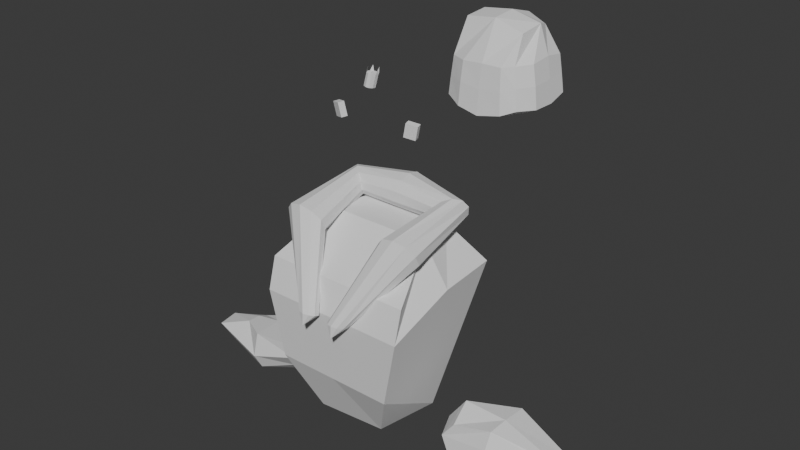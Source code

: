 # Source: king_generic_1.blend  (saved by Blender 4.5.90; exported with 4.5.12 LTS)
import bpy
from mathutils import Matrix  # noqa: F401  (used for matrix-valued properties, if any)

bpy.ops.wm.read_factory_settings(use_empty=True)
scene = bpy.context.scene
scene.name = 'Scene'

# ---- world
world_world = bpy.data.worlds.new('World'); scene.world = world_world
world_world.use_nodes = True; world_world.node_tree.nodes.clear()
_N = world_world.node_tree.nodes; _L = world_world.node_tree.links
n0 = _N.new('ShaderNodeOutputWorld'); n0.name = 'World Output'; n0.location = (200, 100)
n1 = _N.new('ShaderNodeBackground'); n1.name = 'Background'; n1.location = (-200, 100)
n1.inputs[0].default_value = (0.05088, 0.05088, 0.05088, 1.0)
_L.new(n1.outputs[0], n0.inputs[0])
n0.is_active_output = True
world_world.color = (0.05088, 0.05088, 0.05088)
world_world.sun_shadow_jitter_overblur = 0.0

# ---- meshes
me_cube_001 = bpy.data.meshes.new('Cube.001')
me_cube_001.from_pydata([(-0.8918, -1.022, 0.172), (-1.728, -1.698, 3.205), (-1.204, 0.4917, 0.2664), (-1.725, 1.237, 4.019), (0.74, -0.8871, 0.1701), (1.819, -1.698, 3.205), (1.108, 0.4917, 0.2784), (1.915, 1.265, 3.954), (-1.757, -1.459, 3.936), (-0.989, 0.8713, 4.797), (1.1, 0.8543, 4.773), (1.79, -1.459, 3.936), (0.6902, 1.219, 0.7085), (-1.004, 1.219, 0.7758), (-1.487, -1.572, 1.547), (1.422, -1.572, 1.547), (-0.03257, -1.572, 1.547), (1.928, -0.133, 3.856), (1.34, -0.152, 4.784), (0.0165, -1.459, 3.936), (0.1006, 1.037, 4.773), (0.1089, 1.448, 3.975), (-1.271, -0.1481, 4.784), (-1.819, -0.133, 3.9), (0.04562, -1.698, 3.205), (-0.1399, 1.219, 0.5789), (-0.2313, -2.033, 3.29), (-0.3628, -2.071, 3.303), (-1.279, 0.73, 5.442), (-1.24, -1.148, 5.203), (-1.113, 0.5795, 5.381), (-0.9441, -1.11, 5.13), (-0.9952, 0.5016, 5.221), (-0.7614, -1.012, 4.939), (-0.9708, 0.5261, 5.022), (-0.7614, -0.8894, 4.704), (-1.049, 0.6436, 4.862), (-0.9441, -0.7906, 4.513), (-1.2, 0.8092, 4.801), (-1.24, -0.7529, 4.44), (-1.366, 0.9598, 4.862), (-1.535, -0.7906, 4.513), (-1.484, 1.038, 5.022), (-1.718, -0.8894, 4.704), (-1.508, 1.013, 5.221), (-1.718, -1.012, 4.939), (-1.43, 0.8957, 5.381), (-1.535, -1.11, 5.13), (-0.15, -1.934, 3.257), (-0.15, -1.812, 3.216), (-0.2313, -1.712, 3.183), (-0.3628, -1.674, 3.17), (-0.4943, -1.712, 3.183), (-0.5755, -1.812, 3.216), (-0.5755, -1.934, 3.257), (-0.4943, -2.033, 3.29), (0.04889, 0.9274, 5.578), (0.04274, 0.6507, 5.493), (0.03747, 0.4841, 5.285), (0.03509, 0.4914, 5.035), (0.03651, 0.6697, 4.837), (0.04118, 0.9509, 4.767), (0.04733, 1.228, 4.853), (0.0526, 1.394, 5.061), (0.05498, 1.387, 5.311), (0.05357, 1.209, 5.509), (-0.3628, -2.09, 3.018), (0.3012, -2.033, 3.29), (0.4327, -2.071, 3.303), (1.349, 0.73, 5.442), (1.31, -1.148, 5.203), (1.183, 0.5795, 5.381), (1.014, -1.11, 5.13), (1.065, 0.5016, 5.221), (0.8314, -1.012, 4.939), (1.041, 0.5261, 5.022), (0.8314, -0.8894, 4.704), (1.119, 0.6436, 4.862), (1.014, -0.7906, 4.513), (1.27, 0.8092, 4.801), (1.31, -0.7529, 4.44), (1.436, 0.9598, 4.862), (1.605, -0.7906, 4.513), (1.554, 1.038, 5.022), (1.788, -0.8894, 4.704), (1.578, 1.013, 5.221), (1.788, -1.012, 4.939), (1.5, 0.8957, 5.381), (1.605, -1.11, 5.13), (0.22, -1.934, 3.257), (0.22, -1.812, 3.216), (0.3012, -1.712, 3.183), (0.4327, -1.674, 3.17), (0.5642, -1.712, 3.183), (0.6455, -1.812, 3.216), (0.6455, -1.934, 3.257), (0.5642, -2.033, 3.29), (0.02107, 0.9274, 5.578), (0.02722, 0.6507, 5.493), (0.03249, 0.4841, 5.285), (0.03487, 0.4914, 5.035), (0.03346, 0.6697, 4.837), (0.02878, 0.9509, 4.767), (0.02263, 1.228, 4.853), (0.01736, 1.394, 5.061), (0.01498, 1.387, 5.311), (0.0164, 1.209, 5.509), (0.4327, -2.09, 3.018)], [], [(2, 23, 3, 13), (25, 21, 7, 12), (6, 12, 7, 17), (15, 16, 14, 0, 4), (2, 6, 4, 0), (21, 3, 9, 20), (10, 20, 9, 22, 8, 19, 11, 18), (17, 7, 10, 18), (23, 1, 8, 22), (5, 17, 18, 11), (2, 13, 25, 12, 6), (4, 6, 17, 5, 15), (15, 5, 24, 16), (16, 24, 1, 14), (24, 5, 11, 19), (7, 21, 20, 10), (3, 23, 22, 9), (1, 24, 19, 8), (13, 3, 21, 25), (0, 14, 1, 23, 2), (39, 37, 50, 51), (28, 29, 31, 30), (43, 41, 52, 53), (30, 31, 33, 32), (47, 45, 54, 55), (32, 33, 35, 34), (31, 29, 27, 26), (34, 35, 37, 36), (29, 47, 55, 27), (36, 37, 39, 38), (33, 31, 26, 48), (38, 39, 41, 40), (37, 35, 49, 50), (40, 41, 43, 42), (41, 39, 51, 52), (42, 43, 45, 44), (45, 43, 53, 54), (55, 54, 66), (44, 45, 47, 46), (35, 33, 48, 49), (46, 47, 29, 28), (40, 42, 63, 62), (56, 57, 58, 59, 60, 61, 62, 63, 64, 65), (36, 38, 61, 60), (46, 28, 56, 65), (32, 34, 59, 58), (42, 44, 64, 63), (38, 40, 62, 61), (34, 36, 60, 59), (28, 30, 57, 56), (30, 32, 58, 57), (44, 46, 65, 64), (26, 27, 66), (49, 48, 66), (51, 50, 66), (53, 52, 66), (48, 26, 66), (50, 49, 66), (52, 51, 66), (27, 55, 66), (54, 53, 66), (80, 92, 91, 78), (69, 71, 72, 70), (84, 94, 93, 82), (71, 73, 74, 72), (88, 96, 95, 86), (73, 75, 76, 74), (72, 67, 68, 70), (75, 77, 78, 76), (70, 68, 96, 88), (77, 79, 80, 78), (74, 89, 67, 72), (79, 81, 82, 80), (78, 91, 90, 76), (81, 83, 84, 82), (82, 93, 92, 80), (83, 85, 86, 84), (86, 95, 94, 84), (96, 107, 95), (85, 87, 88, 86), (76, 90, 89, 74), (87, 69, 70, 88), (81, 103, 104, 83), (97, 106, 105, 104, 103, 102, 101, 100, 99, 98), (77, 101, 102, 79), (87, 106, 97, 69), (73, 99, 100, 75), (83, 104, 105, 85), (79, 102, 103, 81), (75, 100, 101, 77), (69, 97, 98, 71), (71, 98, 99, 73), (85, 105, 106, 87), (67, 107, 68), (90, 107, 89), (92, 107, 91), (94, 107, 93), (89, 107, 67), (91, 107, 90), (93, 107, 92), (68, 107, 96), (95, 107, 94)])
_uv = me_cube_001.uv_layers.new(name='UVMap')
_uv.uv.foreach_set('vector', [0.375, 0.25, 0.625, 0.125, 0.625, 0.25, 0.5, 0.25, 0.5, 0.375, 0.625, 0.375, 0.625, 0.5, 0.5, 0.5, 0.375, 0.5, 0.5, 0.5, 0.625, 0.5, 0.625, 0.625, 0.5, 0.75, 0.5, 0.875, 0.5, 1.0, 0.375, 1.0, 0.375, 0.75, 0.125, 0.5, 0.375, 0.5, 0.375, 0.75, 0.125, 0.75, 0.625, 0.375, 0.625, 0.25, 0.625, 0.25, 0.625, 0.375, 0.625, 0.5, 0.75, 0.5, 0.875, 0.5, 0.875, 0.625, 0.875, 0.75, 0.75, 0.75, 0.625, 0.75, 0.625, 0.625, 0.625, 0.625, 0.625, 0.5, 0.625, 0.5, 0.625, 0.625, 0.625, 0.125, 0.625, 0.0, 0.625, 0.0, 0.625, 0.125, 0.625, 0.75, 0.625, 0.625, 0.625, 0.625, 0.625, 0.75, 0.375, 0.25, 0.5, 0.25, 0.5, 0.375, 0.5, 0.5, 0.375, 0.5, 0.375, 0.75, 0.375, 0.5, 0.625, 0.625, 0.625, 0.75, 0.5, 0.75, 0.5, 0.75, 0.625, 0.75, 0.625, 0.875, 0.5, 0.875, 0.5, 0.875, 0.625, 0.875, 0.625, 1.0, 0.5, 1.0, 0.625, 0.875, 0.625, 0.75, 0.625, 0.75, 0.625, 0.875, 0.625, 0.5, 0.625, 0.375, 0.625, 0.375, 0.625, 0.5, 0.625, 0.25, 0.625, 0.125, 0.625, 0.125, 0.625, 0.25, 0.625, 1.0, 0.625, 0.875, 0.625, 0.875, 0.625, 1.0, 0.5, 0.25, 0.625, 0.25, 0.625, 0.375, 0.5, 0.375, 0.375, 0.0, 0.5, 0.0, 0.625, 0.0, 0.625, 0.125, 0.375, 0.25, 0.5, 1.0, 0.6, 1.0, 0.6, 1.0, 0.5, 1.0, 1.0, 0.5, 1.0, 1.0, 0.9, 1.0, 0.9, 0.5, 0.3, 1.0, 0.4, 1.0, 0.4, 1.0, 0.3, 1.0, 0.9, 0.5, 0.9, 1.0, 0.8, 1.0, 0.8, 0.5, 0.1, 1.0, 0.2, 1.0, 0.2, 1.0, 0.1, 1.0, 0.8, 0.5, 0.8, 1.0, 0.7, 1.0, 0.7, 0.5, 0.9, 1.0, 1.0, 1.0, 1.0, 1.0, 0.9, 1.0, 0.7, 0.5, 0.7, 1.0, 0.6, 1.0, 0.6, 0.5, -7.451e-08, 1.0, 0.1, 1.0, 0.1, 1.0, -7.451e-08, 1.0, 0.6, 0.5, 0.6, 1.0, 0.5, 1.0, 0.5, 0.5, 0.8, 1.0, 0.9, 1.0, 0.9, 1.0, 0.8, 1.0, 0.5, 0.5, 0.5, 1.0, 0.4, 1.0, 0.4, 0.5, 0.6, 1.0, 0.7, 1.0, 0.7, 1.0, 0.6, 1.0, 0.4, 0.5, 0.4, 1.0, 0.3, 1.0, 0.3, 0.5, 0.4, 1.0, 0.5, 1.0, 0.5, 1.0, 0.4, 1.0, 0.3, 0.5, 0.3, 1.0, 0.2, 1.0, 0.2, 0.5, 0.2, 1.0, 0.3, 1.0, 0.3, 1.0, 0.2, 1.0, 0.1, 1.0, 0.2, 1.0, 0.1, 1.0, 0.2, 0.5, 0.2, 1.0, 0.1, 1.0, 0.1, 0.5, 0.7, 1.0, 0.8, 1.0, 0.8, 1.0, 0.7, 1.0, 0.1, 0.5, 0.1, 1.0, -7.451e-08, 1.0, -7.451e-08, 0.5, 0.4, 0.5, 0.3, 0.5, 0.3, 0.5, 0.4, 0.5, 0.75, 0.49, 0.8911, 0.4442, 0.9783, 0.3242, 0.9783, 0.1758, 0.8911, 0.05584, 0.75, 0.01, 0.6089, 0.05584, 0.5217, 0.1758, 0.5217, 0.3242, 0.6089, 0.4442, 0.6, 0.5, 0.5, 0.5, 0.5, 0.5, 0.6, 0.5, 0.1, 0.5, -7.451e-08, 0.5, -7.451e-08, 0.5, 0.1, 0.5, 0.8, 0.5, 0.7, 0.5, 0.7, 0.5, 0.8, 0.5, 0.3, 0.5, 0.2, 0.5, 0.2, 0.5, 0.3, 0.5, 0.5, 0.5, 0.4, 0.5, 0.4, 0.5, 0.5, 0.5, 0.7, 0.5, 0.6, 0.5, 0.6, 0.5, 0.7, 0.5, 1.0, 0.5, 0.9, 0.5, 0.9, 0.5, 1.0, 0.5, 0.9, 0.5, 0.8, 0.5, 0.8, 0.5, 0.9, 0.5, 0.2, 0.5, 0.1, 0.5, 0.1, 0.5, 0.2, 0.5, 0.9, 1.0, 1.0, 1.0, 0.9, 1.0, 0.7, 1.0, 0.8, 1.0, 0.7, 1.0, 0.5, 1.0, 0.6, 1.0, 0.5, 1.0, 0.3, 1.0, 0.4, 1.0, 0.3, 1.0, 0.8, 1.0, 0.9, 1.0, 0.8, 1.0, 0.6, 1.0, 0.7, 1.0, 0.6, 1.0, 0.4, 1.0, 0.5, 1.0, 0.4, 1.0, -7.451e-08, 1.0, 0.1, 1.0, -7.451e-08, 1.0, 0.2, 1.0, 0.3, 1.0, 0.2, 1.0, 0.5, 1.0, 0.5, 1.0, 0.6, 1.0, 0.6, 1.0, 1.0, 0.5, 0.9, 0.5, 0.9, 1.0, 1.0, 1.0, 0.3, 1.0, 0.3, 1.0, 0.4, 1.0, 0.4, 1.0, 0.9, 0.5, 0.8, 0.5, 0.8, 1.0, 0.9, 1.0, 0.1, 1.0, 0.1, 1.0, 0.2, 1.0, 0.2, 1.0, 0.8, 0.5, 0.7, 0.5, 0.7, 1.0, 0.8, 1.0, 0.9, 1.0, 0.9, 1.0, 1.0, 1.0, 1.0, 1.0, 0.7, 0.5, 0.6, 0.5, 0.6, 1.0, 0.7, 1.0, -7.451e-08, 1.0, -7.451e-08, 1.0, 0.1, 1.0, 0.1, 1.0, 0.6, 0.5, 0.5, 0.5, 0.5, 1.0, 0.6, 1.0, 0.8, 1.0, 0.8, 1.0, 0.9, 1.0, 0.9, 1.0, 0.5, 0.5, 0.4, 0.5, 0.4, 1.0, 0.5, 1.0, 0.6, 1.0, 0.6, 1.0, 0.7, 1.0, 0.7, 1.0, 0.4, 0.5, 0.3, 0.5, 0.3, 1.0, 0.4, 1.0, 0.4, 1.0, 0.4, 1.0, 0.5, 1.0, 0.5, 1.0, 0.3, 0.5, 0.2, 0.5, 0.2, 1.0, 0.3, 1.0, 0.2, 1.0, 0.2, 1.0, 0.3, 1.0, 0.3, 1.0, 0.1, 1.0, 0.1, 1.0, 0.2, 1.0, 0.2, 0.5, 0.1, 0.5, 0.1, 1.0, 0.2, 1.0, 0.7, 1.0, 0.7, 1.0, 0.8, 1.0, 0.8, 1.0, 0.1, 0.5, -7.451e-08, 0.5, -7.451e-08, 1.0, 0.1, 1.0, 0.4, 0.5, 0.4, 0.5, 0.3, 0.5, 0.3, 0.5, 0.75, 0.49, 0.6089, 0.4442, 0.5217, 0.3242, 0.5217, 0.1758, 0.6089, 0.05584, 0.75, 0.01, 0.8911, 0.05584, 0.9783, 0.1758, 0.9783, 0.3242, 0.8911, 0.4442, 0.6, 0.5, 0.6, 0.5, 0.5, 0.5, 0.5, 0.5, 0.1, 0.5, 0.1, 0.5, -7.451e-08, 0.5, -7.451e-08, 0.5, 0.8, 0.5, 0.8, 0.5, 0.7, 0.5, 0.7, 0.5, 0.3, 0.5, 0.3, 0.5, 0.2, 0.5, 0.2, 0.5, 0.5, 0.5, 0.5, 0.5, 0.4, 0.5, 0.4, 0.5, 0.7, 0.5, 0.7, 0.5, 0.6, 0.5, 0.6, 0.5, 1.0, 0.5, 1.0, 0.5, 0.9, 0.5, 0.9, 0.5, 0.9, 0.5, 0.9, 0.5, 0.8, 0.5, 0.8, 0.5, 0.2, 0.5, 0.2, 0.5, 0.1, 0.5, 0.1, 0.5, 0.9, 1.0, 0.9, 1.0, 1.0, 1.0, 0.7, 1.0, 0.7, 1.0, 0.8, 1.0, 0.5, 1.0, 0.5, 1.0, 0.6, 1.0, 0.3, 1.0, 0.3, 1.0, 0.4, 1.0, 0.8, 1.0, 0.8, 1.0, 0.9, 1.0, 0.6, 1.0, 0.6, 1.0, 0.7, 1.0, 0.4, 1.0, 0.4, 1.0, 0.5, 1.0, -7.451e-08, 1.0, -7.451e-08, 1.0, 0.1, 1.0, 0.2, 1.0, 0.2, 1.0, 0.3, 1.0])
me_cube_001.use_paint_bone_selection = False
me_cube_001.use_paint_mask_vertex = True
me_cube_001.update()
me_cube_011 = bpy.data.meshes.new('Cube.011')
me_cube_011.from_pydata([(2.464, -0.3565, -0.117), (0.5749, -0.6799, -0.3053), (2.448, 0.258, -0.221), (0.4761, 0.6853, -0.3254), (3.238, -0.2434, 0.3609), (0.5933, -0.5693, 0.3541), (3.325, 0.2741, 0.3517), (0.5596, 0.3918, 0.3925), (2.443, -0.07824, -0.2241), (1.637, -0.4455, -0.2977), (0.1066, 0.03029, -0.2778), (1.64, 0.6635, -0.2654), (3.475, 0.4002, 0.06841), (0.2454, 0.6767, -0.01464), (1.651, 0.5751, 0.6853), (3.28, -0.1531, 0.4108), (0.4382, 0.002563, 0.6213), (1.646, -0.5491, 0.6641), (3.463, -0.2317, 0.05528), (0.2848, -0.58, -0.05613), (-0.02569, 0.02428, -0.0169), (3.561, -0.144, 0.02894), (1.661, -0.7123, 0.2662), (1.671, -0.06835, 0.7273), (1.676, 0.788, 0.3077), (1.639, -0.0767, -0.3037)], [], [(25, 10, 3, 11), (24, 13, 7, 14), (23, 16, 5, 17), (22, 19, 1, 9), (21, 15, 4, 18), (20, 10, 1, 19), (16, 20, 19, 5), (7, 13, 20, 16), (13, 3, 10, 20), (8, 21, 18, 0), (2, 12, 21, 8), (12, 6, 15, 21), (18, 22, 9, 0), (4, 17, 22, 18), (17, 5, 19, 22), (15, 23, 17, 4), (6, 14, 23, 15), (14, 7, 16, 23), (12, 24, 14, 6), (2, 11, 24, 12), (11, 3, 13, 24), (8, 25, 11, 2), (0, 9, 25, 8), (9, 1, 10, 25)])
_uv = me_cube_011.uv_layers.new(name='UVMap')
_uv.uv.foreach_set('vector', [0.5, 0.125, 0.625, 0.125, 0.625, 0.25, 0.5, 0.25, 0.5, 0.375, 0.625, 0.375, 0.625, 0.5, 0.5, 0.5, 0.5, 0.625, 0.625, 0.625, 0.625, 0.75, 0.5, 0.75, 0.5, 0.875, 0.625, 0.875, 0.625, 1.0, 0.5, 1.0, 0.25, 0.625, 0.375, 0.625, 0.375, 0.75, 0.25, 0.75, 0.75, 0.625, 0.875, 0.625, 0.875, 0.75, 0.75, 0.75, 0.625, 0.625, 0.75, 0.625, 0.75, 0.75, 0.625, 0.75, 0.625, 0.5, 0.75, 0.5, 0.75, 0.625, 0.625, 0.625, 0.75, 0.5, 0.875, 0.5, 0.875, 0.625, 0.75, 0.625, 0.125, 0.625, 0.25, 0.625, 0.25, 0.75, 0.125, 0.75, 0.125, 0.5, 0.25, 0.5, 0.25, 0.625, 0.125, 0.625, 0.25, 0.5, 0.375, 0.5, 0.375, 0.625, 0.25, 0.625, 0.375, 0.875, 0.5, 0.875, 0.5, 1.0, 0.375, 1.0, 0.375, 0.75, 0.5, 0.75, 0.5, 0.875, 0.375, 0.875, 0.5, 0.75, 0.625, 0.75, 0.625, 0.875, 0.5, 0.875, 0.375, 0.625, 0.5, 0.625, 0.5, 0.75, 0.375, 0.75, 0.375, 0.5, 0.5, 0.5, 0.5, 0.625, 0.375, 0.625, 0.5, 0.5, 0.625, 0.5, 0.625, 0.625, 0.5, 0.625, 0.375, 0.375, 0.5, 0.375, 0.5, 0.5, 0.375, 0.5, 0.375, 0.25, 0.5, 0.25, 0.5, 0.375, 0.375, 0.375, 0.5, 0.25, 0.625, 0.25, 0.625, 0.375, 0.5, 0.375, 0.375, 0.125, 0.5, 0.125, 0.5, 0.25, 0.375, 0.25, 0.375, 0.0, 0.5, 0.0, 0.5, 0.125, 0.375, 0.125, 0.5, 0.0, 0.625, 0.0, 0.625, 0.125, 0.5, 0.125])
me_cube_011.use_paint_bone_selection = False
me_cube_011.use_paint_mask_vertex = True
me_cube_011.update()
me_cube_003 = bpy.data.meshes.new('Cube.003')
me_cube_003.from_pydata([(0.2198, -0.2248, -0.2917), (0.09338, -0.2588, 0.3942), (-0.1681, -0.01912, -0.4066), (-0.2946, -0.05315, 0.2794), (0.2946, 0.05315, -0.2794), (0.1681, 0.01912, 0.4066), (-0.09338, 0.2588, -0.3942), (-0.2198, 0.2248, 0.2917)], [], [(0, 1, 3, 2), (2, 3, 7, 6), (6, 7, 5, 4), (4, 5, 1, 0), (2, 6, 4, 0), (7, 3, 1, 5)])
_uv = me_cube_003.uv_layers.new(name='UVMap')
_uv.uv.foreach_set('vector', [0.375, 0.0, 0.625, 0.0, 0.625, 0.25, 0.375, 0.25, 0.375, 0.25, 0.625, 0.25, 0.625, 0.5, 0.375, 0.5, 0.375, 0.5, 0.625, 0.5, 0.625, 0.75, 0.375, 0.75, 0.375, 0.75, 0.625, 0.75, 0.625, 1.0, 0.375, 1.0, 0.125, 0.5, 0.375, 0.5, 0.375, 0.75, 0.125, 0.75, 0.625, 0.5, 0.875, 0.5, 0.875, 0.75, 0.625, 0.75])
me_cube_003.use_paint_bone_selection = False
me_cube_003.use_paint_mask_vertex = True
me_cube_003.update()
me_cube_002 = bpy.data.meshes.new('Cube.002')
me_cube_002.from_pydata([(0.5621, -0.8804, 0.1337), (0.7735, -0.5796, 1.772), (0.6816, 0.6972, 0.3561), (0.8925, 0.354, 1.723), (2.232, -0.8444, 0.1316), (2.084, -0.5235, 1.637), (2.304, 0.7153, 0.3605), (1.994, 0.4122, 1.605), (0.4215, 0.02878, 0.09272), (0.6309, -0.8208, 0.9796), (0.7735, 0.001243, 1.812), (0.7606, 0.6742, 0.9571), (1.444, 0.9917, 0.1413), (1.453, 0.6118, 1.718), (2.173, 0.7221, 0.9833), (2.494, 0.02426, 0.1225), (2.14, 0.01256, 1.735), (2.113, -0.7908, 1.031), (1.443, -1.092, -0.07209), (1.453, -0.5783, 1.857), (1.458, -0.001172, 1.902), (1.446, 0.06046, -0.3152), (1.473, -1.012, 1.022), (2.375, -0.01309, 1.12), (1.448, 0.9485, 0.974), (0.5348, 0.001976, 1.07), (0.444, -0.5105, 0.1064), (0.7175, 0.6881, 0.6689), (0.9328, 0.9635, 0.2468), (2.241, 0.7208, 0.6788), (2.486, 0.464, 0.2428), (2.179, -0.8289, 0.5957), (1.972, -1.053, 0.03492), (0.4513, 0.4905, 0.2285), (0.5949, -0.8536, 0.5688), (1.98, 0.9443, 0.2537), (2.481, -0.5046, 0.129), (0.9539, -1.074, 0.0241), (1.444, -0.5209, -0.2576), (1.445, 0.5351, -0.1322), (0.9063, 0.05319, -0.1824), (2.001, 0.04561, -0.1164), (0.9954, -0.9927, 0.9871), (1.916, -0.9924, 1.021), (1.447, -1.064, 0.4961), (2.353, -0.4887, 1.058), (2.36, 0.4574, 1.042), (2.438, 0.005588, 0.6348), (1.908, 0.9327, 0.976), (0.9829, 0.9394, 0.9624), (1.446, 0.9902, 0.5908), (0.5315, 0.4615, 1.011), (0.5375, -0.4935, 1.024), (0.4646, 0.01073, 0.6157), (0.4822, -0.5023, 0.5922), (0.4818, 0.4754, 0.6419), (0.9563, 0.9621, 0.6299), (1.944, 0.9489, 0.635), (2.427, 0.4598, 0.6515), (2.433, -0.5081, 0.6167), (1.943, -1.035, 0.5443), (0.9773, -1.047, 0.5322), (1.992, 0.5025, 0.04417), (0.9168, 0.5271, 0.001626), (0.9229, -0.5174, -0.1318), (1.989, -0.5098, -0.07656)], [], [(25, 10, 3, 11, 51), (24, 13, 7, 14, 48), (23, 16, 5, 17, 45), (22, 19, 1, 9, 42), (65, 36, 4, 32), (20, 10, 1, 19), (16, 20, 19, 5), (7, 13, 20, 16), (13, 3, 10, 20), (64, 38, 18, 37), (63, 39, 21, 40), (62, 30, 15, 41), (61, 42, 9, 34), (60, 43, 22, 44), (17, 5, 19, 22, 43), (59, 45, 17, 31), (58, 46, 23, 47), (14, 7, 16, 23, 46), (57, 48, 14, 29), (56, 49, 24, 50), (11, 3, 13, 24, 49), (55, 51, 11, 27), (54, 52, 25, 53), (9, 1, 10, 25, 52), (26, 54, 53, 8), (0, 34, 54, 26), (34, 9, 52, 54), (33, 55, 27, 2), (8, 53, 55, 33), (53, 25, 51, 55), (28, 56, 50, 12), (2, 27, 56, 28), (27, 11, 49, 56), (35, 57, 29, 6), (12, 50, 57, 35), (50, 24, 48, 57), (30, 58, 47, 15), (6, 29, 58, 30), (29, 14, 46, 58), (36, 59, 31, 4), (15, 47, 59, 36), (47, 23, 45, 59), (32, 60, 44, 18), (4, 31, 60, 32), (31, 17, 43, 60), (37, 61, 34, 0), (18, 44, 61, 37), (44, 22, 42, 61), (39, 62, 41, 21), (12, 35, 62, 39), (35, 6, 30, 62), (33, 63, 40, 8), (2, 28, 63, 33), (28, 12, 39, 63), (26, 64, 37, 0), (8, 40, 64, 26), (40, 21, 38, 64), (38, 65, 32, 18), (21, 41, 65, 38), (41, 15, 36, 65)])
_uv = me_cube_002.uv_layers.new(name='UVMap')
_uv.uv.foreach_set('vector', [0.5, 0.125, 0.625, 0.125, 0.625, 0.25, 0.5, 0.25, 0.5, 0.1875, 0.5, 0.375, 0.625, 0.375, 0.625, 0.5, 0.5, 0.5, 0.5, 0.4375, 0.5, 0.625, 0.625, 0.625, 0.625, 0.75, 0.5, 0.75, 0.5, 0.6875, 0.5, 0.875, 0.625, 0.875, 0.625, 1.0, 0.5, 1.0, 0.5, 0.9375, 0.3125, 0.6875, 0.375, 0.6875, 0.375, 0.75, 0.3125, 0.75, 0.75, 0.625, 0.875, 0.625, 0.875, 0.75, 0.75, 0.75, 0.625, 0.625, 0.75, 0.625, 0.75, 0.75, 0.625, 0.75, 0.625, 0.5, 0.75, 0.5, 0.75, 0.625, 0.625, 0.625, 0.75, 0.5, 0.875, 0.5, 0.875, 0.625, 0.75, 0.625, 0.1875, 0.6875, 0.25, 0.6875, 0.25, 0.75, 0.1875, 0.75, 0.1875, 0.5625, 0.25, 0.5625, 0.25, 0.625, 0.1875, 0.625, 0.3125, 0.5625, 0.375, 0.5625, 0.375, 0.625, 0.3125, 0.625, 0.4375, 0.9375, 0.5, 0.9375, 0.5, 1.0, 0.4375, 1.0, 0.4375, 0.8125, 0.5, 0.8125, 0.5, 0.875, 0.4375, 0.875, 0.5, 0.75, 0.625, 0.75, 0.625, 0.875, 0.5, 0.875, 0.5, 0.8125, 0.4375, 0.6875, 0.5, 0.6875, 0.5, 0.75, 0.4375, 0.75, 0.4375, 0.5625, 0.5, 0.5625, 0.5, 0.625, 0.4375, 0.625, 0.5, 0.5, 0.625, 0.5, 0.625, 0.625, 0.5, 0.625, 0.5, 0.5625, 0.4375, 0.4375, 0.5, 0.4375, 0.5, 0.5, 0.4375, 0.5, 0.4375, 0.3125, 0.5, 0.3125, 0.5, 0.375, 0.4375, 0.375, 0.5, 0.25, 0.625, 0.25, 0.625, 0.375, 0.5, 0.375, 0.5, 0.3125, 0.4375, 0.1875, 0.5, 0.1875, 0.5, 0.25, 0.4375, 0.25, 0.4375, 0.0625, 0.5, 0.0625, 0.5, 0.125, 0.4375, 0.125, 0.5, 0.0, 0.625, 0.0, 0.625, 0.125, 0.5, 0.125, 0.5, 0.0625, 0.375, 0.0625, 0.4375, 0.0625, 0.4375, 0.125, 0.375, 0.125, 0.375, 0.0, 0.4375, 0.0, 0.4375, 0.0625, 0.375, 0.0625, 0.4375, 0.0, 0.5, 0.0, 0.5, 0.0625, 0.4375, 0.0625, 0.375, 0.1875, 0.4375, 0.1875, 0.4375, 0.25, 0.375, 0.25, 0.375, 0.125, 0.4375, 0.125, 0.4375, 0.1875, 0.375, 0.1875, 0.4375, 0.125, 0.5, 0.125, 0.5, 0.1875, 0.4375, 0.1875, 0.375, 0.3125, 0.4375, 0.3125, 0.4375, 0.375, 0.375, 0.375, 0.375, 0.25, 0.4375, 0.25, 0.4375, 0.3125, 0.375, 0.3125, 0.4375, 0.25, 0.5, 0.25, 0.5, 0.3125, 0.4375, 0.3125, 0.375, 0.4375, 0.4375, 0.4375, 0.4375, 0.5, 0.375, 0.5, 0.375, 0.375, 0.4375, 0.375, 0.4375, 0.4375, 0.375, 0.4375, 0.4375, 0.375, 0.5, 0.375, 0.5, 0.4375, 0.4375, 0.4375, 0.375, 0.5625, 0.4375, 0.5625, 0.4375, 0.625, 0.375, 0.625, 0.375, 0.5, 0.4375, 0.5, 0.4375, 0.5625, 0.375, 0.5625, 0.4375, 0.5, 0.5, 0.5, 0.5, 0.5625, 0.4375, 0.5625, 0.375, 0.6875, 0.4375, 0.6875, 0.4375, 0.75, 0.375, 0.75, 0.375, 0.625, 0.4375, 0.625, 0.4375, 0.6875, 0.375, 0.6875, 0.4375, 0.625, 0.5, 0.625, 0.5, 0.6875, 0.4375, 0.6875, 0.375, 0.8125, 0.4375, 0.8125, 0.4375, 0.875, 0.375, 0.875, 0.375, 0.75, 0.4375, 0.75, 0.4375, 0.8125, 0.375, 0.8125, 0.4375, 0.75, 0.5, 0.75, 0.5, 0.8125, 0.4375, 0.8125, 0.375, 0.9375, 0.4375, 0.9375, 0.4375, 1.0, 0.375, 1.0, 0.375, 0.875, 0.4375, 0.875, 0.4375, 0.9375, 0.375, 0.9375, 0.4375, 0.875, 0.5, 0.875, 0.5, 0.9375, 0.4375, 0.9375, 0.25, 0.5625, 0.3125, 0.5625, 0.3125, 0.625, 0.25, 0.625, 0.25, 0.5, 0.3125, 0.5, 0.3125, 0.5625, 0.25, 0.5625, 0.3125, 0.5, 0.375, 0.5, 0.375, 0.5625, 0.3125, 0.5625, 0.125, 0.5625, 0.1875, 0.5625, 0.1875, 0.625, 0.125, 0.625, 0.125, 0.5, 0.1875, 0.5, 0.1875, 0.5625, 0.125, 0.5625, 0.1875, 0.5, 0.25, 0.5, 0.25, 0.5625, 0.1875, 0.5625, 0.125, 0.6875, 0.1875, 0.6875, 0.1875, 0.75, 0.125, 0.75, 0.125, 0.625, 0.1875, 0.625, 0.1875, 0.6875, 0.125, 0.6875, 0.1875, 0.625, 0.25, 0.625, 0.25, 0.6875, 0.1875, 0.6875, 0.25, 0.6875, 0.3125, 0.6875, 0.3125, 0.75, 0.25, 0.75, 0.25, 0.625, 0.3125, 0.625, 0.3125, 0.6875, 0.25, 0.6875, 0.3125, 0.625, 0.375, 0.625, 0.375, 0.6875, 0.3125, 0.6875])
me_cube_002.use_paint_bone_selection = False
me_cube_002.use_paint_mask_vertex = True
me_cube_002.update()
me_cylinder_001 = bpy.data.meshes.new('Cylinder.001')
me_cylinder_001.from_pydata([(0.0, 0.1374, -0.1963), (0.01379, 0.1252, 0.0972), (0.0694, 0.1112, -0.1963), (0.08318, 0.09898, 0.0972), (0.1123, 0.04246, -0.1963), (0.1261, 0.03028, 0.0972), (0.1123, -0.04246, -0.1963), (0.1261, -0.05464, 0.0972), (0.0694, -0.1112, -0.1963), (0.08318, -0.1233, 0.0972), (0.0, -0.1374, -0.1963), (0.01379, -0.1496, 0.0972), (-0.0694, -0.1112, -0.1963), (-0.05561, -0.1233, 0.0972), (-0.1123, -0.04246, -0.1963), (-0.0985, -0.05464, 0.0972), (-0.1123, 0.04246, -0.1963), (-0.0985, 0.03028, 0.0972), (-0.0694, 0.1112, -0.1963), (-0.05561, 0.09898, 0.0972), (0.04849, 0.1121, 0.224), (0.1261, -0.01218, 0.224), (0.04849, -0.1365, 0.224), (-0.07705, -0.08899, 0.224), (-0.07705, 0.06463, 0.224)], [], [(0, 1, 3, 2), (2, 3, 5, 4), (4, 5, 7, 6), (6, 7, 9, 8), (8, 9, 11, 10), (10, 11, 13, 12), (12, 13, 15, 14), (14, 15, 17, 16), (3, 1, 19, 17, 15, 13, 11, 9, 7, 5), (16, 17, 19, 18), (18, 19, 1, 0), (0, 2, 4, 6, 8, 10, 12, 14, 16, 18), (13, 23, 15), (9, 11, 22), (1, 3, 20), (5, 7, 21), (19, 17, 24)])
_uv = me_cylinder_001.uv_layers.new(name='UVMap')
_uv.uv.foreach_set('vector', [1.0, 0.5, 1.0, 1.0, 0.9, 1.0, 0.9, 0.5, 0.9, 0.5, 0.9, 1.0, 0.8, 1.0, 0.8, 0.5, 0.8, 0.5, 0.8, 1.0, 0.7, 1.0, 0.7, 0.5, 0.7, 0.5, 0.7, 1.0, 0.6, 1.0, 0.6, 0.5, 0.6, 0.5, 0.6, 1.0, 0.5, 1.0, 0.5, 0.5, 0.5, 0.5, 0.5, 1.0, 0.4, 1.0, 0.4, 0.5, 0.4, 0.5, 0.4, 1.0, 0.3, 1.0, 0.3, 0.5, 0.3, 0.5, 0.3, 1.0, 0.2, 1.0, 0.2, 0.5, 0.3911, 0.4442, 0.25, 0.49, 0.1089, 0.4442, 0.02175, 0.3242, 0.02175, 0.1758, 0.1089, 0.05584, 0.25, 0.01, 0.3911, 0.05584, 0.4783, 0.1758, 0.4783, 0.3242, 0.2, 0.5, 0.2, 1.0, 0.1, 1.0, 0.1, 0.5, 0.1, 0.5, 0.1, 1.0, -7.451e-08, 1.0, -7.451e-08, 0.5, 0.75, 0.49, 0.8911, 0.4442, 0.9783, 0.3242, 0.9783, 0.1758, 0.8911, 0.05584, 0.75, 0.01, 0.6089, 0.05584, 0.5217, 0.1758, 0.5217, 0.3242, 0.6089, 0.4442, 0.4, 1.0, 0.4, 1.0, 0.3, 1.0, 0.6, 1.0, 0.5, 1.0, 0.6, 1.0, 1.0, 1.0, 0.9, 1.0, 1.0, 1.0, 0.8, 1.0, 0.7, 1.0, 0.8, 1.0, 0.1089, 0.4442, 0.02175, 0.3242, 0.1089, 0.4442])
me_cylinder_001.use_paint_bone_selection = False
me_cylinder_001.use_paint_mask_vertex = True
me_cylinder_001.update()
me_cube_004 = bpy.data.meshes.new('Cube.004')
me_cube_004.from_pydata([(0.2198, -0.2248, -0.2917), (0.09338, -0.2588, 0.3942), (-0.1681, -0.01912, -0.4066), (-0.2946, -0.05315, 0.2794), (0.2946, 0.05315, -0.2794), (0.1681, 0.01912, 0.4066), (-0.09338, 0.2588, -0.3942), (-0.2198, 0.2248, 0.2917)], [], [(0, 1, 3, 2), (2, 3, 7, 6), (6, 7, 5, 4), (4, 5, 1, 0), (2, 6, 4, 0), (7, 3, 1, 5)])
_uv = me_cube_004.uv_layers.new(name='UVMap')
_uv.uv.foreach_set('vector', [0.375, 0.0, 0.625, 0.0, 0.625, 0.25, 0.375, 0.25, 0.375, 0.25, 0.625, 0.25, 0.625, 0.5, 0.375, 0.5, 0.375, 0.5, 0.625, 0.5, 0.625, 0.75, 0.375, 0.75, 0.375, 0.75, 0.625, 0.75, 0.625, 1.0, 0.375, 1.0, 0.125, 0.5, 0.375, 0.5, 0.375, 0.75, 0.125, 0.75, 0.625, 0.5, 0.875, 0.5, 0.875, 0.75, 0.625, 0.75])
me_cube_004.update()
me_cube_006 = bpy.data.meshes.new('Cube.006')
me_cube_006.from_pydata([(2.464, -0.3565, -0.117), (0.5749, -0.6799, -0.3053), (2.448, 0.258, -0.221), (0.4761, 0.6853, -0.3254), (3.238, -0.2434, 0.3609), (0.5933, -0.5693, 0.3541), (3.325, 0.2741, 0.3517), (0.5596, 0.3918, 0.3925), (2.443, -0.07824, -0.2241), (1.637, -0.4455, -0.2977), (0.1066, 0.03029, -0.2778), (1.64, 0.6635, -0.2654), (3.475, 0.4002, 0.06841), (0.2454, 0.6767, -0.01464), (1.651, 0.5751, 0.6853), (3.28, -0.1531, 0.4108), (0.4382, 0.002563, 0.6213), (1.646, -0.5491, 0.6641), (3.463, -0.2317, 0.05528), (0.2848, -0.58, -0.05613), (-0.02569, 0.02428, -0.0169), (3.561, -0.144, 0.02894), (1.661, -0.7123, 0.2662), (1.671, -0.06835, 0.7273), (1.676, 0.788, 0.3077), (1.639, -0.0767, -0.3037)], [], [(25, 10, 3, 11), (24, 13, 7, 14), (23, 16, 5, 17), (22, 19, 1, 9), (21, 15, 4, 18), (20, 10, 1, 19), (16, 20, 19, 5), (7, 13, 20, 16), (13, 3, 10, 20), (8, 21, 18, 0), (2, 12, 21, 8), (12, 6, 15, 21), (18, 22, 9, 0), (4, 17, 22, 18), (17, 5, 19, 22), (15, 23, 17, 4), (6, 14, 23, 15), (14, 7, 16, 23), (12, 24, 14, 6), (2, 11, 24, 12), (11, 3, 13, 24), (8, 25, 11, 2), (0, 9, 25, 8), (9, 1, 10, 25)])
_uv = me_cube_006.uv_layers.new(name='UVMap')
_uv.uv.foreach_set('vector', [0.5, 0.125, 0.625, 0.125, 0.625, 0.25, 0.5, 0.25, 0.5, 0.375, 0.625, 0.375, 0.625, 0.5, 0.5, 0.5, 0.5, 0.625, 0.625, 0.625, 0.625, 0.75, 0.5, 0.75, 0.5, 0.875, 0.625, 0.875, 0.625, 1.0, 0.5, 1.0, 0.25, 0.625, 0.375, 0.625, 0.375, 0.75, 0.25, 0.75, 0.75, 0.625, 0.875, 0.625, 0.875, 0.75, 0.75, 0.75, 0.625, 0.625, 0.75, 0.625, 0.75, 0.75, 0.625, 0.75, 0.625, 0.5, 0.75, 0.5, 0.75, 0.625, 0.625, 0.625, 0.75, 0.5, 0.875, 0.5, 0.875, 0.625, 0.75, 0.625, 0.125, 0.625, 0.25, 0.625, 0.25, 0.75, 0.125, 0.75, 0.125, 0.5, 0.25, 0.5, 0.25, 0.625, 0.125, 0.625, 0.25, 0.5, 0.375, 0.5, 0.375, 0.625, 0.25, 0.625, 0.375, 0.875, 0.5, 0.875, 0.5, 1.0, 0.375, 1.0, 0.375, 0.75, 0.5, 0.75, 0.5, 0.875, 0.375, 0.875, 0.5, 0.75, 0.625, 0.75, 0.625, 0.875, 0.5, 0.875, 0.375, 0.625, 0.5, 0.625, 0.5, 0.75, 0.375, 0.75, 0.375, 0.5, 0.5, 0.5, 0.5, 0.625, 0.375, 0.625, 0.5, 0.5, 0.625, 0.5, 0.625, 0.625, 0.5, 0.625, 0.375, 0.375, 0.5, 0.375, 0.5, 0.5, 0.375, 0.5, 0.375, 0.25, 0.5, 0.25, 0.5, 0.375, 0.375, 0.375, 0.5, 0.25, 0.625, 0.25, 0.625, 0.375, 0.5, 0.375, 0.375, 0.125, 0.5, 0.125, 0.5, 0.25, 0.375, 0.25, 0.375, 0.0, 0.5, 0.0, 0.5, 0.125, 0.375, 0.125, 0.5, 0.0, 0.625, 0.0, 0.625, 0.125, 0.5, 0.125])
me_cube_006.use_paint_bone_selection = False
me_cube_006.use_paint_mask_vertex = True
me_cube_006.update()
arm_mannequin_rig = bpy.data.armatures.new('mannequin_rig')  # bones are not reproduced

# ---- objects
ob_mannequin = bpy.data.objects.new('Mannequin', arm_mannequin_rig)
ob_body = bpy.data.objects.new('body', me_cube_001)
ob_left_arm = bpy.data.objects.new('left arm', me_cube_011)
ob_right_ear = bpy.data.objects.new('right ear', me_cube_003)
ob_head = bpy.data.objects.new('head', me_cube_002)
ob_crownlet = bpy.data.objects.new('crownlet', me_cylinder_001)
ob_left_ear = bpy.data.objects.new('left ear', me_cube_004)
ob_right_arm = bpy.data.objects.new('right arm', me_cube_006)

# ---- transforms, parenting, visibility, modifiers, constraints
ob_mannequin.location = (0.02075, -0.00703, 4.335)
ob_mannequin.display_type = 'WIRE'
ob_mannequin.show_name = True
ob_mannequin.show_in_front = True
ob_body.parent = ob_mannequin
ob_body.matrix_parent_inverse = Matrix(((1.0, -0.0, 0.0, 0.0234), (-0.0, 1.0, -0.0, -0.06783), (0.0, -0.0, 1.0, 0.007125), (-0.0, 0.0, -0.0, 1.0)))
ob_body.location = (0.02075, -0.00703, -0.7845)
_vg = ob_body.vertex_groups.new(name='chest')
for _i, _w in zip([1, 3, 5, 7, 8, 9, 10, 11, 17, 18, 19, 20, 21, 22, 23, 24], [0.0, 0.0, 0.0, 0.0, 0.0, 0.0, 0.0, 0.0, 0.0, 0.0, 0.0, 0.0, 0.0, 0.0, 0.0, 0.0]): _vg.add([_i], _w, 'REPLACE')
_vg = ob_body.vertex_groups.new(name='head')
_vg = ob_body.vertex_groups.new(name='hip')
for _i, _w in zip([0, 2, 3, 4, 5, 6, 7, 9, 10, 11, 12, 13, 14, 15, 16, 17, 18, 20, 21, 24, 25, 26, 27, 48, 49, 50, 51, 52, 53, 54, 55, 66, 67, 68, 89, 90, 91, 92, 93, 94, 95, 96, 107], [1.0, 1.0, 0.0, 1.0, 0.0, 1.0, 0.0, 0.0, 0.0, 0.0, 1.0, 1.0, 1.0, 1.0, 1.0, 0.0, 0.0, 0.0, 0.0, 0.507, 1.0, 0.507, 0.507, 0.507, 0.507, 0.507, 0.507, 0.507, 0.507, 0.507, 0.507, 0.507, 0.507, 0.507, 0.507, 0.507, 0.507, 0.507, 0.507, 0.507, 0.507, 0.507, 0.507]): _vg.add([_i], _w, 'REPLACE')
_vg = ob_body.vertex_groups.new(name='root')
_vg = ob_body.vertex_groups.new(name='upperarm.L')
_vg = ob_body.vertex_groups.new(name='right arm')
_vg = ob_body.vertex_groups.new(name='spine')
for _i, _w in zip([1, 3, 5, 7, 8, 9, 10, 11, 17, 18, 19, 20, 21, 22, 23, 24, 28, 29, 30, 31, 32, 33, 34, 35, 36, 37, 38, 39, 40, 41, 42, 43, 44, 45, 46, 47, 56, 57, 58, 59, 60, 61, 62, 63, 64, 65, 69, 70, 71, 72, 73, 74, 75, 76, 77, 78, 79, 80, 81, 82, 83, 84, 85, 86, 87, 88, 97, 98, 99, 100, 101, 102, 103, 104, 105, 106], [1.0, 1.0, 1.0, 1.0, 1.0, 1.0, 1.0, 1.0, 1.0, 1.0, 1.0, 1.0, 1.0, 1.0, 1.0, 0.493, 1.0, 1.0, 1.0, 1.0, 1.0, 1.0, 1.0, 1.0, 1.0, 1.0, 1.0, 1.0, 1.0, 1.0, 1.0, 1.0, 1.0, 1.0, 1.0, 1.0, 1.0, 1.0, 1.0, 1.0, 1.0, 1.0, 1.0, 1.0, 1.0, 1.0, 1.0, 1.0, 1.0, 1.0, 1.0, 1.0, 1.0, 1.0, 1.0, 1.0, 1.0, 1.0, 1.0, 1.0, 1.0, 1.0, 1.0, 1.0, 1.0, 1.0, 1.0, 1.0, 1.0, 1.0, 1.0, 1.0, 1.0, 1.0, 1.0, 1.0]): _vg.add([_i], _w, 'REPLACE')
_vg = ob_body.vertex_groups.new(name='neck')
_vg = ob_body.vertex_groups.new(name='shoulder.L')
_vg = ob_body.vertex_groups.new(name='lowerarm.L')
_vg = ob_body.vertex_groups.new(name='hand.L')
_vg = ob_body.vertex_groups.new(name='shoulder.R')
_vg = ob_body.vertex_groups.new(name='upperarm.R')
_vg = ob_body.vertex_groups.new(name='lowerarm.R')
_vg = ob_body.vertex_groups.new(name='hand.R')
_vg = ob_body.vertex_groups.new(name='upperleg.L')
_vg = ob_body.vertex_groups.new(name='lowerleg.L')
_vg = ob_body.vertex_groups.new(name='foot.L')
_vg = ob_body.vertex_groups.new(name='upperleg.R')
_vg = ob_body.vertex_groups.new(name='lowerleg.R')
_vg = ob_body.vertex_groups.new(name='foot.R')
_m = ob_body.modifiers.new('Armature', 'ARMATURE')
_m.object = ob_mannequin
ob_left_arm.parent = ob_mannequin
ob_left_arm.matrix_parent_inverse = Matrix(((1.0, -0.0, 0.0, 0.0234), (-0.0, 1.0, -0.0, -0.06783), (0.0, -0.0, 1.0, 0.007125), (-0.0, 0.0, -0.0, 1.0)))
ob_left_arm.location = (2.001, -0.02463, -0.1646)
ob_left_arm.rotation_euler = (-0.04641, 0.05716, -0.01277)
ob_left_arm.scale = (0.8726, 1.0, 1.0)
_vg = ob_left_arm.vertex_groups.new(name='spine')
for _i, _w in zip([1, 3, 5, 7, 10, 13, 16, 19, 20], [0.0, 0.0, 0.0, 0.0, 0.0, 0.0, 0.0, 0.0, 0.0]): _vg.add([_i], _w, 'REPLACE')
_vg = ob_left_arm.vertex_groups.new(name='head')
_vg = ob_left_arm.vertex_groups.new(name='hip')
_vg = ob_left_arm.vertex_groups.new(name='upperarm.L')
_vg.add([1, 3, 5, 7, 10, 13, 16, 19, 20], 1.0, 'REPLACE')
_vg = ob_left_arm.vertex_groups.new(name='hand.L')
for _i, _w in zip([0, 1, 2, 3, 4, 5, 6, 7, 8, 9, 10, 11, 12, 13, 14, 15, 16, 17, 18, 19, 20, 21, 22, 23, 24, 25], [1.0, 0.0, 1.0, 0.0, 1.0, 0.0, 1.0, 0.0, 1.0, 0.0, 0.0, 0.0, 1.0, 0.0, 0.0, 1.0, 0.0, 0.0, 1.0, 0.0, 0.0, 1.0, 0.0, 0.0, 0.0, 0.0]): _vg.add([_i], _w, 'REPLACE')
_vg = ob_left_arm.vertex_groups.new(name='shoulder.L')
_vg = ob_left_arm.vertex_groups.new(name='lowerarm.L')
_vg.add([9, 11, 14, 17, 22, 23, 24, 25], 1.0, 'REPLACE')
_vg = ob_left_arm.vertex_groups.new(name='neck')
_vg = ob_left_arm.vertex_groups.new(name='shoulder.R')
_vg = ob_left_arm.vertex_groups.new(name='upperarm.R')
_vg = ob_left_arm.vertex_groups.new(name='lowerarm.R')
_vg = ob_left_arm.vertex_groups.new(name='hand.R')
_vg = ob_left_arm.vertex_groups.new(name='upperleg.L')
_vg = ob_left_arm.vertex_groups.new(name='lowerleg.L')
_vg = ob_left_arm.vertex_groups.new(name='foot.L')
_vg = ob_left_arm.vertex_groups.new(name='upperleg.R')
_vg = ob_left_arm.vertex_groups.new(name='lowerleg.R')
_vg = ob_left_arm.vertex_groups.new(name='foot.R')
_m = ob_left_arm.modifiers.new('Armature', 'ARMATURE')
_m.object = ob_mannequin
ob_right_ear.parent = ob_mannequin
ob_right_ear.matrix_parent_inverse = Matrix(((1.0, -0.0, 0.0, 0.0234), (-0.0, 1.0, -0.0, -0.06783), (0.0, -0.0, 1.0, 0.007125), (-0.0, 0.0, -0.0, 1.0)))
ob_right_ear.location = (-1.043, -0.01698, 6.281)
ob_right_ear.scale = (0.5929, 0.5125, 0.4669)
_vg = ob_right_ear.vertex_groups.new(name='hip')
_vg = ob_right_ear.vertex_groups.new(name='spine')
_vg = ob_right_ear.vertex_groups.new(name='neck')
_vg = ob_right_ear.vertex_groups.new(name='head')
_vg.add([0, 1, 2, 3, 4, 5, 6, 7], 1.0, 'REPLACE')
_vg = ob_right_ear.vertex_groups.new(name='shoulder.L')
_vg = ob_right_ear.vertex_groups.new(name='upperarm.L')
_vg = ob_right_ear.vertex_groups.new(name='lowerarm.L')
_vg = ob_right_ear.vertex_groups.new(name='hand.L')
_vg = ob_right_ear.vertex_groups.new(name='shoulder.R')
_vg = ob_right_ear.vertex_groups.new(name='upperarm.R')
_vg = ob_right_ear.vertex_groups.new(name='lowerarm.R')
_vg = ob_right_ear.vertex_groups.new(name='hand.R')
_m = ob_right_ear.modifiers.new('Armature', 'ARMATURE')
_m.object = ob_mannequin
ob_head.parent = ob_mannequin
ob_head.matrix_parent_inverse = Matrix(((1.0, -0.0, 0.0, 0.0234), (-0.0, 1.0, -0.0, -0.06783), (0.0, -0.0, 1.0, 0.007125), (-0.0, 0.0, -0.0, 1.0)))
ob_head.location = (0.1183, 2.318, 6.468)
_vg = ob_head.vertex_groups.new(name='head')
_vg.add([0, 1, 2, 3, 4, 5, 6, 7, 8, 9, 10, 11, 12, 13, 14, 15, 16, 17, 18, 19, 20, 21, 22, 23, 24, 25, 26, 27, 28, 29, 30, 31, 32, 33, 34, 35, 36, 37, 38, 39, 40, 41, 42, 43, 44, 45, 46, 47, 48, 49, 50, 51, 52, 53, 54, 55, 56, 57, 58, 59, 60, 61, 62, 63, 64, 65], 1.0, 'REPLACE')
_m = ob_head.modifiers.new('Armature', 'ARMATURE')
_m.object = ob_mannequin
ob_crownlet.parent = ob_mannequin
ob_crownlet.matrix_parent_inverse = Matrix(((1.0, -0.0, 0.0, 0.0234), (-0.0, 1.0, -0.0, -0.06783), (0.0, -0.0, 1.0, 0.007125), (-0.0, 0.0, -0.0, 1.0)))
ob_crownlet.location = (0.0004368, -0.1995, 7.261)
ob_crownlet.rotation_euler = (-0.1126, 0.1695, -0.01908)
ob_crownlet.scale = (1.0, 1.0, 1.0)
_vg = ob_crownlet.vertex_groups.new(name='head')
_vg.add([0, 1, 2, 3, 4, 5, 6, 7, 8, 9, 10, 11, 12, 13, 14, 15, 16, 17, 18, 19, 20, 21, 22, 23, 24], 1.0, 'REPLACE')
_m = ob_crownlet.modifiers.new('Armature', 'ARMATURE')
_m.object = ob_mannequin
ob_left_ear.parent = ob_mannequin
ob_left_ear.matrix_parent_inverse = Matrix(((1.0, -0.0, 0.0, 0.0234), (-0.0, 1.0, -0.0, -0.06783), (0.0, -0.0, 1.0, 0.007125), (-0.0, 0.0, -0.0, 1.0)))
ob_left_ear.location = (0.8847, -0.01698, 6.281)
ob_left_ear.scale = (-0.5929, 0.5125, 0.4669)
_vg = ob_left_ear.vertex_groups.new(name='spine')
_vg = ob_left_ear.vertex_groups.new(name='head')
for _i, _w in zip([0, 1, 2, 3, 4, 5, 6, 7], [1.0, 0.999, 1.0, 0.9997, 1.0, 0.999, 1.0, 0.9992]): _vg.add([_i], _w, 'REPLACE')
_vg = ob_left_ear.vertex_groups.new(name='hip')
_vg = ob_left_ear.vertex_groups.new(name='root')
_vg = ob_left_ear.vertex_groups.new(name='upperarm.L')
_vg = ob_left_ear.vertex_groups.new(name='right arm')
_vg = ob_left_ear.vertex_groups.new(name='neck')
_vg = ob_left_ear.vertex_groups.new(name='shoulder.L')
_vg = ob_left_ear.vertex_groups.new(name='lowerarm.L')
_vg = ob_left_ear.vertex_groups.new(name='hand.L')
_vg = ob_left_ear.vertex_groups.new(name='shoulder.R')
_vg = ob_left_ear.vertex_groups.new(name='upperarm.R')
_vg = ob_left_ear.vertex_groups.new(name='lowerarm.R')
_vg = ob_left_ear.vertex_groups.new(name='hand.R')
_vg = ob_left_ear.vertex_groups.new(name='upperleg.L')
_vg = ob_left_ear.vertex_groups.new(name='lowerleg.L')
_vg = ob_left_ear.vertex_groups.new(name='foot.L')
_vg = ob_left_ear.vertex_groups.new(name='upperleg.R')
_vg = ob_left_ear.vertex_groups.new(name='lowerleg.R')
_vg = ob_left_ear.vertex_groups.new(name='foot.R')
_m = ob_left_ear.modifiers.new('Armature', 'ARMATURE')
_m.object = ob_mannequin
ob_right_arm.parent = ob_mannequin
ob_right_arm.matrix_parent_inverse = Matrix(((1.0, -0.0, 0.0, 0.0234), (-0.0, 1.0, -0.0, -0.06783), (0.0, -0.0, 1.0, 0.007125), (-0.0, 0.0, -0.0, 1.0)))
ob_right_arm.location = (-1.91, -0.02463, -0.09956)
ob_right_arm.rotation_euler = (3.095, -0.06096, 0.01277)
ob_right_arm.scale = (-0.8726, 1.0, 1.0)
_vg = ob_right_arm.vertex_groups.new(name='spine')
for _i, _w in zip([1, 3, 5, 7, 10, 13, 16, 19, 20], [0.0, 0.0, 0.0, 0.0, 0.0, 0.0, 0.0, 0.0, 0.0]): _vg.add([_i], _w, 'REPLACE')
_vg = ob_right_arm.vertex_groups.new(name='head')
_vg = ob_right_arm.vertex_groups.new(name='hip')
_vg = ob_right_arm.vertex_groups.new(name='upperarm.L')
for _i, _w in zip([1, 3, 5, 7, 10, 13, 16, 19, 20], [0.0, 0.0, 0.0, 0.0, 0.0, 0.0, 0.0, 0.0, 0.0]): _vg.add([_i], _w, 'REPLACE')
_vg = ob_right_arm.vertex_groups.new(name='hand.L')
for _i, _w in zip([0, 1, 2, 3, 4, 5, 6, 7, 8, 9, 10, 11, 12, 13, 14, 15, 16, 17, 18, 19, 20, 21, 22, 23, 24, 25], [0.0, 0.0, 0.0, 0.0, 0.0, 0.0, 0.0, 0.0, 0.0, 0.0, 0.0, 0.0, 0.0, 0.0, 0.0, 0.0, 0.0, 0.0, 0.0, 0.0, 0.0, 0.0, 0.0, 0.0, 0.0, 0.0]): _vg.add([_i], _w, 'REPLACE')
_vg = ob_right_arm.vertex_groups.new(name='shoulder.L')
_vg = ob_right_arm.vertex_groups.new(name='lowerarm.L')
for _i, _w in zip([9, 11, 14, 17, 22, 23, 24, 25], [0.0, 0.0, 0.0, 0.0, 0.0, 0.0, 0.0, 0.0]): _vg.add([_i], _w, 'REPLACE')
_vg = ob_right_arm.vertex_groups.new(name='neck')
_vg = ob_right_arm.vertex_groups.new(name='shoulder.R')
_vg = ob_right_arm.vertex_groups.new(name='upperarm.R')
_vg.add([1, 3, 5, 7, 10, 13, 16, 19, 20], 1.0, 'REPLACE')
_vg = ob_right_arm.vertex_groups.new(name='lowerarm.R')
_vg.add([9, 11, 14, 17, 22, 23, 24, 25], 1.0, 'REPLACE')
_vg = ob_right_arm.vertex_groups.new(name='hand.R')
_vg.add([0, 2, 4, 6, 8, 12, 15, 18, 21], 1.0, 'REPLACE')
_m = ob_right_arm.modifiers.new('Armature', 'ARMATURE')
_m.object = ob_mannequin

# ---- collection membership
scene.collection.objects.link(ob_mannequin)
scene.collection.objects.link(ob_body)
scene.collection.objects.link(ob_left_arm)
scene.collection.objects.link(ob_right_ear)
scene.collection.objects.link(ob_head)
scene.collection.objects.link(ob_crownlet)
scene.collection.objects.link(ob_left_ear)
scene.collection.objects.link(ob_right_arm)

# ---- scene / render settings (as saved in the file)
scene.frame_start = 1; scene.frame_end = 250; scene.frame_set(51)
scene.render.engine = 'BLENDER_EEVEE_NEXT'
bpy.context.view_layer.update()

# ---- added for rendering (the .blend has no active camera and no usable light): camera, sun
cam_auto = bpy.data.cameras.new('AutoCamera')
cam_auto.lens = 50.0
cam_auto.sensor_width = 36.0
cam_auto.clip_end = 1000.0
ob_auto_camera = bpy.data.objects.new('AutoCamera', cam_auto)
scene.collection.objects.link(ob_auto_camera)
ob_auto_camera.location = (13.8808, -16.0036, 19.0264)
ob_auto_camera.rotation_euler = (1.09748, -7.21219e-08, 0.694738)
scene.camera = ob_auto_camera
light_auto_sun = bpy.data.lights.new('AutoSun', 'SUN')
light_auto_sun.energy = 3.0
light_auto_sun.angle = 0.0523599
ob_auto_sun = bpy.data.objects.new('AutoSun', light_auto_sun)
scene.collection.objects.link(ob_auto_sun)
ob_auto_sun.rotation_euler = (0.872665, 0.174533, 0.523599)
bpy.context.view_layer.update()
